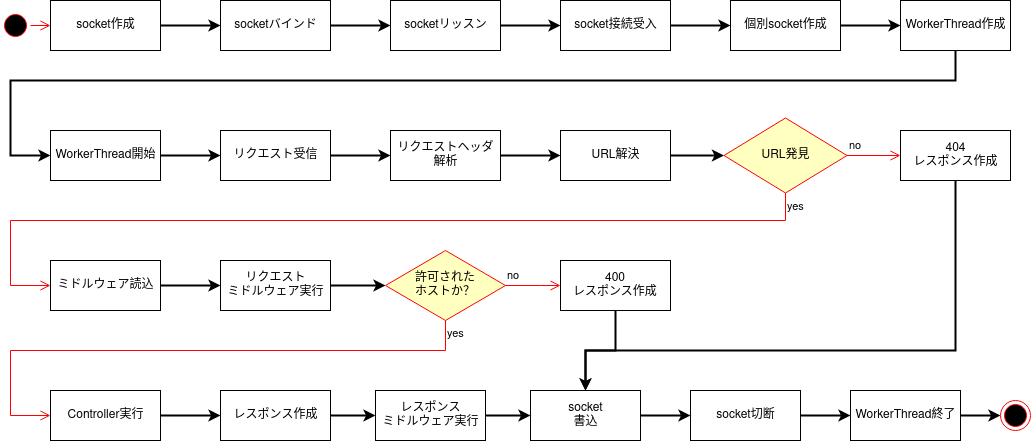

The diagram above was exported from draw.io. Its source (the exported page's mxGraphModel, read from the mxfile embedded in the PNG):
<mxGraphModel dx="1422" dy="905" grid="1" gridSize="10" guides="1" tooltips="1" connect="1" arrows="1" fold="1" page="1" pageScale="1" pageWidth="827" pageHeight="1169" math="0" shadow="0">
  <root>
    <mxCell id="pGsJG9CBkjgnRrtrD1V8-0" />
    <mxCell id="pGsJG9CBkjgnRrtrD1V8-1" parent="pGsJG9CBkjgnRrtrD1V8-0" />
    <mxCell id="pGsJG9CBkjgnRrtrD1V8-2" value="" style="ellipse;html=1;shape=startState;fillColor=#000000;strokeColor=#ff0000;" parent="pGsJG9CBkjgnRrtrD1V8-1" vertex="1">
      <mxGeometry x="120" y="360" width="30" height="30" as="geometry" />
    </mxCell>
    <mxCell id="pGsJG9CBkjgnRrtrD1V8-3" value="" style="edgeStyle=orthogonalEdgeStyle;html=1;verticalAlign=bottom;endArrow=open;endSize=8;strokeColor=#ff0000;rounded=0;jumpSize=7;" parent="pGsJG9CBkjgnRrtrD1V8-1" source="pGsJG9CBkjgnRrtrD1V8-2" edge="1">
      <mxGeometry relative="1" as="geometry">
        <mxPoint x="170" y="375" as="targetPoint" />
      </mxGeometry>
    </mxCell>
    <mxCell id="pGsJG9CBkjgnRrtrD1V8-13" style="edgeStyle=orthogonalEdgeStyle;rounded=0;jumpSize=7;orthogonalLoop=1;jettySize=auto;html=1;entryX=0;entryY=0.5;entryDx=0;entryDy=0;strokeWidth=2;" parent="pGsJG9CBkjgnRrtrD1V8-1" source="pGsJG9CBkjgnRrtrD1V8-7" target="pGsJG9CBkjgnRrtrD1V8-12" edge="1">
      <mxGeometry relative="1" as="geometry" />
    </mxCell>
    <mxCell id="pGsJG9CBkjgnRrtrD1V8-7" value="socketリッスン" style="html=1;" parent="pGsJG9CBkjgnRrtrD1V8-1" vertex="1">
      <mxGeometry x="510" y="350" width="110" height="50" as="geometry" />
    </mxCell>
    <mxCell id="pGsJG9CBkjgnRrtrD1V8-10" style="edgeStyle=orthogonalEdgeStyle;rounded=0;jumpSize=7;orthogonalLoop=1;jettySize=auto;html=1;entryX=0;entryY=0.5;entryDx=0;entryDy=0;strokeWidth=2;" parent="pGsJG9CBkjgnRrtrD1V8-1" source="pGsJG9CBkjgnRrtrD1V8-8" target="pGsJG9CBkjgnRrtrD1V8-9" edge="1">
      <mxGeometry relative="1" as="geometry" />
    </mxCell>
    <mxCell id="pGsJG9CBkjgnRrtrD1V8-8" value="&lt;div&gt;socket作成&lt;/div&gt;" style="html=1;" parent="pGsJG9CBkjgnRrtrD1V8-1" vertex="1">
      <mxGeometry x="170" y="350" width="110" height="50" as="geometry" />
    </mxCell>
    <mxCell id="pGsJG9CBkjgnRrtrD1V8-11" style="edgeStyle=orthogonalEdgeStyle;rounded=0;jumpSize=7;orthogonalLoop=1;jettySize=auto;html=1;strokeWidth=2;" parent="pGsJG9CBkjgnRrtrD1V8-1" source="pGsJG9CBkjgnRrtrD1V8-9" target="pGsJG9CBkjgnRrtrD1V8-7" edge="1">
      <mxGeometry relative="1" as="geometry" />
    </mxCell>
    <mxCell id="pGsJG9CBkjgnRrtrD1V8-9" value="socketバインド" style="html=1;" parent="pGsJG9CBkjgnRrtrD1V8-1" vertex="1">
      <mxGeometry x="340" y="350" width="110" height="50" as="geometry" />
    </mxCell>
    <mxCell id="pGsJG9CBkjgnRrtrD1V8-15" style="edgeStyle=orthogonalEdgeStyle;rounded=0;jumpSize=7;orthogonalLoop=1;jettySize=auto;html=1;entryX=0;entryY=0.5;entryDx=0;entryDy=0;strokeWidth=2;" parent="pGsJG9CBkjgnRrtrD1V8-1" source="pGsJG9CBkjgnRrtrD1V8-12" target="pGsJG9CBkjgnRrtrD1V8-14" edge="1">
      <mxGeometry relative="1" as="geometry" />
    </mxCell>
    <mxCell id="pGsJG9CBkjgnRrtrD1V8-12" value="&lt;div&gt;socket接続受入&lt;/div&gt;" style="html=1;" parent="pGsJG9CBkjgnRrtrD1V8-1" vertex="1">
      <mxGeometry x="680" y="350" width="110" height="50" as="geometry" />
    </mxCell>
    <mxCell id="pGsJG9CBkjgnRrtrD1V8-17" style="edgeStyle=orthogonalEdgeStyle;rounded=0;jumpSize=7;orthogonalLoop=1;jettySize=auto;html=1;entryX=0;entryY=0.5;entryDx=0;entryDy=0;strokeWidth=2;" parent="pGsJG9CBkjgnRrtrD1V8-1" source="pGsJG9CBkjgnRrtrD1V8-14" target="pGsJG9CBkjgnRrtrD1V8-16" edge="1">
      <mxGeometry relative="1" as="geometry" />
    </mxCell>
    <mxCell id="pGsJG9CBkjgnRrtrD1V8-14" value="個別socket作成" style="html=1;" parent="pGsJG9CBkjgnRrtrD1V8-1" vertex="1">
      <mxGeometry x="850" y="350" width="110" height="50" as="geometry" />
    </mxCell>
    <mxCell id="pGsJG9CBkjgnRrtrD1V8-19" style="edgeStyle=orthogonalEdgeStyle;rounded=0;jumpSize=7;orthogonalLoop=1;jettySize=auto;html=1;entryX=0;entryY=0.5;entryDx=0;entryDy=0;strokeWidth=2;" parent="pGsJG9CBkjgnRrtrD1V8-1" source="pGsJG9CBkjgnRrtrD1V8-16" target="pGsJG9CBkjgnRrtrD1V8-18" edge="1">
      <mxGeometry relative="1" as="geometry">
        <Array as="points">
          <mxPoint x="1075" y="430" />
          <mxPoint x="130" y="430" />
          <mxPoint x="130" y="505" />
        </Array>
      </mxGeometry>
    </mxCell>
    <mxCell id="pGsJG9CBkjgnRrtrD1V8-16" value="WorkerThread作成" style="html=1;" parent="pGsJG9CBkjgnRrtrD1V8-1" vertex="1">
      <mxGeometry x="1020" y="350" width="110" height="50" as="geometry" />
    </mxCell>
    <mxCell id="pGsJG9CBkjgnRrtrD1V8-21" style="edgeStyle=orthogonalEdgeStyle;rounded=0;jumpSize=7;orthogonalLoop=1;jettySize=auto;html=1;strokeWidth=2;" parent="pGsJG9CBkjgnRrtrD1V8-1" source="pGsJG9CBkjgnRrtrD1V8-18" target="pGsJG9CBkjgnRrtrD1V8-20" edge="1">
      <mxGeometry relative="1" as="geometry" />
    </mxCell>
    <mxCell id="pGsJG9CBkjgnRrtrD1V8-18" value="WorkerThread開始" style="html=1;" parent="pGsJG9CBkjgnRrtrD1V8-1" vertex="1">
      <mxGeometry x="170" y="480" width="110" height="50" as="geometry" />
    </mxCell>
    <mxCell id="pGsJG9CBkjgnRrtrD1V8-23" style="edgeStyle=orthogonalEdgeStyle;rounded=0;jumpSize=7;orthogonalLoop=1;jettySize=auto;html=1;entryX=0;entryY=0.5;entryDx=0;entryDy=0;strokeWidth=2;" parent="pGsJG9CBkjgnRrtrD1V8-1" source="pGsJG9CBkjgnRrtrD1V8-20" target="pGsJG9CBkjgnRrtrD1V8-22" edge="1">
      <mxGeometry relative="1" as="geometry" />
    </mxCell>
    <mxCell id="pGsJG9CBkjgnRrtrD1V8-20" value="&lt;div&gt;リクエスト受信&lt;/div&gt;" style="html=1;" parent="pGsJG9CBkjgnRrtrD1V8-1" vertex="1">
      <mxGeometry x="340" y="480" width="110" height="50" as="geometry" />
    </mxCell>
    <mxCell id="pGsJG9CBkjgnRrtrD1V8-25" style="edgeStyle=orthogonalEdgeStyle;rounded=0;jumpSize=7;orthogonalLoop=1;jettySize=auto;html=1;strokeWidth=2;" parent="pGsJG9CBkjgnRrtrD1V8-1" source="pGsJG9CBkjgnRrtrD1V8-22" target="pGsJG9CBkjgnRrtrD1V8-24" edge="1">
      <mxGeometry relative="1" as="geometry" />
    </mxCell>
    <mxCell id="pGsJG9CBkjgnRrtrD1V8-22" value="&lt;div&gt;リクエストヘッダ&lt;/div&gt;&lt;div&gt;解析&lt;/div&gt;" style="html=1;" parent="pGsJG9CBkjgnRrtrD1V8-1" vertex="1">
      <mxGeometry x="510" y="480" width="110" height="50" as="geometry" />
    </mxCell>
    <mxCell id="pGsJG9CBkjgnRrtrD1V8-29" style="edgeStyle=orthogonalEdgeStyle;rounded=0;jumpSize=7;orthogonalLoop=1;jettySize=auto;html=1;strokeWidth=2;" parent="pGsJG9CBkjgnRrtrD1V8-1" source="pGsJG9CBkjgnRrtrD1V8-24" target="pGsJG9CBkjgnRrtrD1V8-26" edge="1">
      <mxGeometry relative="1" as="geometry" />
    </mxCell>
    <mxCell id="pGsJG9CBkjgnRrtrD1V8-24" value="URL解決" style="html=1;" parent="pGsJG9CBkjgnRrtrD1V8-1" vertex="1">
      <mxGeometry x="680" y="480" width="110" height="50" as="geometry" />
    </mxCell>
    <mxCell id="pGsJG9CBkjgnRrtrD1V8-26" value="URL発見" style="rhombus;whiteSpace=wrap;html=1;fillColor=#ffffc0;strokeColor=#ff0000;" parent="pGsJG9CBkjgnRrtrD1V8-1" vertex="1">
      <mxGeometry x="843.5" y="467.5" width="123" height="75" as="geometry" />
    </mxCell>
    <mxCell id="pGsJG9CBkjgnRrtrD1V8-27" value="no" style="edgeStyle=orthogonalEdgeStyle;html=1;align=left;verticalAlign=bottom;endArrow=open;endSize=8;strokeColor=#ff0000;rounded=0;jumpSize=7;entryX=0;entryY=0.5;entryDx=0;entryDy=0;" parent="pGsJG9CBkjgnRrtrD1V8-1" source="pGsJG9CBkjgnRrtrD1V8-26" edge="1" target="pGsJG9CBkjgnRrtrD1V8-30">
      <mxGeometry x="-1" relative="1" as="geometry">
        <mxPoint x="1007" y="505" as="targetPoint" />
      </mxGeometry>
    </mxCell>
    <mxCell id="pGsJG9CBkjgnRrtrD1V8-28" value="yes" style="edgeStyle=orthogonalEdgeStyle;html=1;align=left;verticalAlign=top;endArrow=open;endSize=8;strokeColor=#ff0000;rounded=0;jumpSize=7;entryX=0;entryY=0.5;entryDx=0;entryDy=0;" parent="pGsJG9CBkjgnRrtrD1V8-1" source="pGsJG9CBkjgnRrtrD1V8-26" target="pGsJG9CBkjgnRrtrD1V8-33" edge="1">
      <mxGeometry x="-1" relative="1" as="geometry">
        <mxPoint x="160" y="750" as="targetPoint" />
        <Array as="points">
          <mxPoint x="905" y="570" />
          <mxPoint x="130" y="570" />
          <mxPoint x="130" y="635" />
        </Array>
      </mxGeometry>
    </mxCell>
    <mxCell id="pGsJG9CBkjgnRrtrD1V8-49" style="edgeStyle=orthogonalEdgeStyle;rounded=0;jumpSize=7;orthogonalLoop=1;jettySize=auto;html=1;entryX=0.5;entryY=0;entryDx=0;entryDy=0;strokeWidth=2;exitX=0.5;exitY=1;exitDx=0;exitDy=0;" parent="pGsJG9CBkjgnRrtrD1V8-1" source="pGsJG9CBkjgnRrtrD1V8-30" target="pGsJG9CBkjgnRrtrD1V8-45" edge="1">
      <mxGeometry relative="1" as="geometry">
        <Array as="points">
          <mxPoint x="1075" y="700" />
          <mxPoint x="705" y="700" />
        </Array>
      </mxGeometry>
    </mxCell>
    <mxCell id="pGsJG9CBkjgnRrtrD1V8-30" value="&lt;div&gt;404&lt;/div&gt;&lt;div&gt;レスポンス作成&lt;/div&gt;" style="html=1;" parent="pGsJG9CBkjgnRrtrD1V8-1" vertex="1">
      <mxGeometry x="1020" y="480" width="110" height="50" as="geometry" />
    </mxCell>
    <mxCell id="pGsJG9CBkjgnRrtrD1V8-31" value="" style="ellipse;html=1;shape=endState;fillColor=#000000;strokeColor=#ff0000;" parent="pGsJG9CBkjgnRrtrD1V8-1" vertex="1">
      <mxGeometry x="1120" y="750" width="30" height="30" as="geometry" />
    </mxCell>
    <mxCell id="pGsJG9CBkjgnRrtrD1V8-35" style="edgeStyle=orthogonalEdgeStyle;rounded=0;jumpSize=7;orthogonalLoop=1;jettySize=auto;html=1;strokeWidth=2;" parent="pGsJG9CBkjgnRrtrD1V8-1" source="pGsJG9CBkjgnRrtrD1V8-33" target="pGsJG9CBkjgnRrtrD1V8-34" edge="1">
      <mxGeometry relative="1" as="geometry" />
    </mxCell>
    <mxCell id="pGsJG9CBkjgnRrtrD1V8-33" value="ミドルウェア読込" style="html=1;" parent="pGsJG9CBkjgnRrtrD1V8-1" vertex="1">
      <mxGeometry x="170" y="610" width="110" height="50" as="geometry" />
    </mxCell>
    <mxCell id="pGsJG9CBkjgnRrtrD1V8-39" style="edgeStyle=orthogonalEdgeStyle;rounded=0;jumpSize=7;orthogonalLoop=1;jettySize=auto;html=1;strokeWidth=2;" parent="pGsJG9CBkjgnRrtrD1V8-1" source="pGsJG9CBkjgnRrtrD1V8-34" target="pGsJG9CBkjgnRrtrD1V8-36" edge="1">
      <mxGeometry relative="1" as="geometry" />
    </mxCell>
    <mxCell id="pGsJG9CBkjgnRrtrD1V8-34" value="&lt;div&gt;リクエスト&lt;/div&gt;&lt;div&gt;ミドルウェア実行&lt;br&gt;&lt;/div&gt;" style="html=1;" parent="pGsJG9CBkjgnRrtrD1V8-1" vertex="1">
      <mxGeometry x="340" y="610" width="110" height="50" as="geometry" />
    </mxCell>
    <mxCell id="pGsJG9CBkjgnRrtrD1V8-36" value="&lt;div&gt;許可された&lt;/div&gt;&lt;div&gt;ホストか？&lt;br&gt;&lt;/div&gt;" style="rhombus;whiteSpace=wrap;html=1;fillColor=#ffffc0;strokeColor=#ff0000;" parent="pGsJG9CBkjgnRrtrD1V8-1" vertex="1">
      <mxGeometry x="505" y="600" width="120" height="70" as="geometry" />
    </mxCell>
    <mxCell id="pGsJG9CBkjgnRrtrD1V8-37" value="no" style="edgeStyle=orthogonalEdgeStyle;html=1;align=left;verticalAlign=bottom;endArrow=open;endSize=8;strokeColor=#ff0000;rounded=0;jumpSize=7;entryX=0;entryY=0.5;entryDx=0;entryDy=0;" parent="pGsJG9CBkjgnRrtrD1V8-1" source="pGsJG9CBkjgnRrtrD1V8-36" target="_FVNknFlECSTOv3ZJtnl-0" edge="1">
      <mxGeometry x="-1" relative="1" as="geometry">
        <mxPoint x="590" y="720" as="targetPoint" />
        <Array as="points">
          <mxPoint x="660" y="635" />
          <mxPoint x="660" y="635" />
        </Array>
      </mxGeometry>
    </mxCell>
    <mxCell id="pGsJG9CBkjgnRrtrD1V8-38" value="yes" style="edgeStyle=orthogonalEdgeStyle;html=1;align=left;verticalAlign=top;endArrow=open;endSize=8;strokeColor=#ff0000;rounded=0;jumpSize=7;entryX=0;entryY=0.5;entryDx=0;entryDy=0;" parent="pGsJG9CBkjgnRrtrD1V8-1" source="pGsJG9CBkjgnRrtrD1V8-36" target="pGsJG9CBkjgnRrtrD1V8-40" edge="1">
      <mxGeometry x="-1" relative="1" as="geometry">
        <mxPoint x="140" y="790" as="targetPoint" />
        <Array as="points">
          <mxPoint x="565" y="700" />
          <mxPoint x="130" y="700" />
          <mxPoint x="130" y="765" />
        </Array>
      </mxGeometry>
    </mxCell>
    <mxCell id="pGsJG9CBkjgnRrtrD1V8-42" style="edgeStyle=orthogonalEdgeStyle;rounded=0;jumpSize=7;orthogonalLoop=1;jettySize=auto;html=1;strokeWidth=2;" parent="pGsJG9CBkjgnRrtrD1V8-1" source="pGsJG9CBkjgnRrtrD1V8-40" target="pGsJG9CBkjgnRrtrD1V8-41" edge="1">
      <mxGeometry relative="1" as="geometry" />
    </mxCell>
    <mxCell id="pGsJG9CBkjgnRrtrD1V8-40" value="Controller実行" style="html=1;" parent="pGsJG9CBkjgnRrtrD1V8-1" vertex="1">
      <mxGeometry x="170" y="740" width="110" height="50" as="geometry" />
    </mxCell>
    <mxCell id="pGsJG9CBkjgnRrtrD1V8-44" style="edgeStyle=orthogonalEdgeStyle;rounded=0;jumpSize=7;orthogonalLoop=1;jettySize=auto;html=1;strokeWidth=2;" parent="pGsJG9CBkjgnRrtrD1V8-1" source="pGsJG9CBkjgnRrtrD1V8-41" target="pGsJG9CBkjgnRrtrD1V8-43" edge="1">
      <mxGeometry relative="1" as="geometry" />
    </mxCell>
    <mxCell id="pGsJG9CBkjgnRrtrD1V8-41" value="レスポンス作成" style="html=1;" parent="pGsJG9CBkjgnRrtrD1V8-1" vertex="1">
      <mxGeometry x="340" y="740" width="110" height="50" as="geometry" />
    </mxCell>
    <mxCell id="pGsJG9CBkjgnRrtrD1V8-46" style="edgeStyle=orthogonalEdgeStyle;rounded=0;jumpSize=7;orthogonalLoop=1;jettySize=auto;html=1;strokeWidth=2;" parent="pGsJG9CBkjgnRrtrD1V8-1" source="pGsJG9CBkjgnRrtrD1V8-43" target="pGsJG9CBkjgnRrtrD1V8-45" edge="1">
      <mxGeometry relative="1" as="geometry" />
    </mxCell>
    <mxCell id="pGsJG9CBkjgnRrtrD1V8-43" value="&lt;div&gt;レスポンス&lt;/div&gt;&lt;div&gt;ミドルウェア実行&lt;br&gt;&lt;/div&gt;" style="html=1;" parent="pGsJG9CBkjgnRrtrD1V8-1" vertex="1">
      <mxGeometry x="495" y="740" width="110" height="50" as="geometry" />
    </mxCell>
    <mxCell id="pGsJG9CBkjgnRrtrD1V8-48" style="edgeStyle=orthogonalEdgeStyle;rounded=0;jumpSize=7;orthogonalLoop=1;jettySize=auto;html=1;strokeWidth=2;" parent="pGsJG9CBkjgnRrtrD1V8-1" source="pGsJG9CBkjgnRrtrD1V8-45" target="pGsJG9CBkjgnRrtrD1V8-47" edge="1">
      <mxGeometry relative="1" as="geometry" />
    </mxCell>
    <mxCell id="pGsJG9CBkjgnRrtrD1V8-45" value="&lt;div&gt;socket&lt;/div&gt;&lt;div&gt;書込&lt;br&gt;&lt;/div&gt;" style="html=1;" parent="pGsJG9CBkjgnRrtrD1V8-1" vertex="1">
      <mxGeometry x="650" y="740" width="110" height="50" as="geometry" />
    </mxCell>
    <mxCell id="pGsJG9CBkjgnRrtrD1V8-52" style="edgeStyle=orthogonalEdgeStyle;rounded=0;jumpSize=7;orthogonalLoop=1;jettySize=auto;html=1;strokeWidth=2;" parent="pGsJG9CBkjgnRrtrD1V8-1" source="pGsJG9CBkjgnRrtrD1V8-47" target="pGsJG9CBkjgnRrtrD1V8-51" edge="1">
      <mxGeometry relative="1" as="geometry" />
    </mxCell>
    <mxCell id="pGsJG9CBkjgnRrtrD1V8-47" value="socket切断" style="html=1;" parent="pGsJG9CBkjgnRrtrD1V8-1" vertex="1">
      <mxGeometry x="810" y="740" width="110" height="50" as="geometry" />
    </mxCell>
    <mxCell id="pGsJG9CBkjgnRrtrD1V8-53" style="edgeStyle=orthogonalEdgeStyle;rounded=0;jumpSize=7;orthogonalLoop=1;jettySize=auto;html=1;entryX=0;entryY=0.5;entryDx=0;entryDy=0;strokeWidth=2;" parent="pGsJG9CBkjgnRrtrD1V8-1" source="pGsJG9CBkjgnRrtrD1V8-51" target="pGsJG9CBkjgnRrtrD1V8-31" edge="1">
      <mxGeometry relative="1" as="geometry">
        <Array as="points">
          <mxPoint x="1100" y="765" />
          <mxPoint x="1100" y="765" />
        </Array>
      </mxGeometry>
    </mxCell>
    <mxCell id="pGsJG9CBkjgnRrtrD1V8-51" value="WorkerThread終了" style="html=1;" parent="pGsJG9CBkjgnRrtrD1V8-1" vertex="1">
      <mxGeometry x="970" y="740" width="110" height="50" as="geometry" />
    </mxCell>
    <mxCell id="_FVNknFlECSTOv3ZJtnl-1" style="edgeStyle=orthogonalEdgeStyle;rounded=0;orthogonalLoop=1;jettySize=auto;html=1;entryX=0.5;entryY=0;entryDx=0;entryDy=0;strokeWidth=2;" edge="1" parent="pGsJG9CBkjgnRrtrD1V8-1" source="_FVNknFlECSTOv3ZJtnl-0" target="pGsJG9CBkjgnRrtrD1V8-45">
      <mxGeometry relative="1" as="geometry" />
    </mxCell>
    <mxCell id="_FVNknFlECSTOv3ZJtnl-0" value="&lt;div&gt;400&lt;/div&gt;&lt;div&gt;レスポンス作成&lt;br&gt;&lt;/div&gt;" style="whiteSpace=wrap;html=1;align=center;" vertex="1" parent="pGsJG9CBkjgnRrtrD1V8-1">
      <mxGeometry x="680" y="610" width="110" height="50" as="geometry" />
    </mxCell>
  </root>
</mxGraphModel>